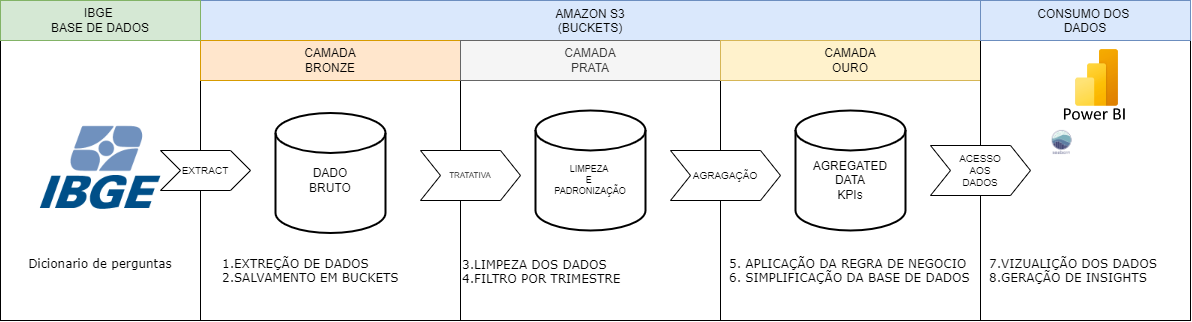

The diagram above was exported from draw.io. Its source (the exported page's mxGraphModel, read from the mxfile embedded in the PNG):
<mxGraphModel dx="1400" dy="655" grid="1" gridSize="10" guides="1" tooltips="1" connect="1" arrows="1" fold="1" page="1" pageScale="1" pageWidth="1920" pageHeight="1200" math="0" shadow="0">
  <root>
    <mxCell id="0" />
    <mxCell id="1" parent="0" />
    <mxCell id="q7x4hh1Xrs1UEdXplfxt-33" value="" style="rounded=0;whiteSpace=wrap;html=1;verticalAlign=top;" parent="1" vertex="1">
      <mxGeometry x="350" y="260" width="200" height="280" as="geometry" />
    </mxCell>
    <mxCell id="q7x4hh1Xrs1UEdXplfxt-4" value="AMAZON S3&lt;br&gt;(BUCKETS)" style="rounded=0;whiteSpace=wrap;html=1;verticalAlign=top;fillColor=#dae8fc;strokeColor=#6c8ebf;" parent="1" vertex="1">
      <mxGeometry x="550" y="220" width="780" height="320" as="geometry" />
    </mxCell>
    <mxCell id="q7x4hh1Xrs1UEdXplfxt-5" value="" style="rounded=0;whiteSpace=wrap;html=1;verticalAlign=top;" parent="1" vertex="1">
      <mxGeometry x="550" y="260" width="260" height="280" as="geometry" />
    </mxCell>
    <mxCell id="q7x4hh1Xrs1UEdXplfxt-6" value="" style="rounded=0;whiteSpace=wrap;html=1;verticalAlign=top;" parent="1" vertex="1">
      <mxGeometry x="810" y="260" width="260" height="280" as="geometry" />
    </mxCell>
    <mxCell id="q7x4hh1Xrs1UEdXplfxt-7" value="" style="rounded=0;whiteSpace=wrap;html=1;verticalAlign=top;" parent="1" vertex="1">
      <mxGeometry x="1070" y="260" width="260" height="280" as="geometry" />
    </mxCell>
    <mxCell id="q7x4hh1Xrs1UEdXplfxt-8" value="&lt;div style=&quot;font-size: 10px;&quot;&gt;EXTRACT&lt;/div&gt;" style="shape=step;perimeter=stepPerimeter;whiteSpace=wrap;html=1;fixedSize=1;fontSize=10;" parent="1" vertex="1">
      <mxGeometry x="510" y="370" width="90" height="40" as="geometry" />
    </mxCell>
    <mxCell id="q7x4hh1Xrs1UEdXplfxt-9" value="CAMADA&lt;br&gt;BRONZE" style="rounded=0;whiteSpace=wrap;html=1;fillColor=#ffe6cc;strokeColor=#d79b00;" parent="1" vertex="1">
      <mxGeometry x="550" y="260" width="260" height="40" as="geometry" />
    </mxCell>
    <mxCell id="q7x4hh1Xrs1UEdXplfxt-10" value="CAMADA&lt;div&gt;PRATA&lt;/div&gt;" style="rounded=0;whiteSpace=wrap;html=1;fillColor=#f5f5f5;fontColor=#333333;strokeColor=#666666;" parent="1" vertex="1">
      <mxGeometry x="810" y="260" width="260" height="40" as="geometry" />
    </mxCell>
    <mxCell id="q7x4hh1Xrs1UEdXplfxt-11" value="CAMADA&lt;div&gt;OURO&lt;/div&gt;" style="rounded=0;whiteSpace=wrap;html=1;fillColor=#fff2cc;strokeColor=#d6b656;" parent="1" vertex="1">
      <mxGeometry x="1070" y="260" width="260" height="40" as="geometry" />
    </mxCell>
    <mxCell id="q7x4hh1Xrs1UEdXplfxt-12" value="" style="strokeWidth=2;html=1;shape=mxgraph.flowchart.database;whiteSpace=wrap;" parent="1" vertex="1">
      <mxGeometry x="625" y="332.5" width="110" height="120" as="geometry" />
    </mxCell>
    <mxCell id="q7x4hh1Xrs1UEdXplfxt-13" value="DADO&lt;div&gt;BRUTO&lt;/div&gt;" style="text;html=1;align=center;verticalAlign=middle;whiteSpace=wrap;rounded=0;" parent="1" vertex="1">
      <mxGeometry x="630" y="370" width="100" height="60" as="geometry" />
    </mxCell>
    <mxCell id="q7x4hh1Xrs1UEdXplfxt-15" value="&lt;div style=&quot;font-size: 8px;&quot;&gt;TRATATIVA&lt;/div&gt;" style="shape=step;perimeter=stepPerimeter;whiteSpace=wrap;html=1;fixedSize=1;fontSize=8;" parent="1" vertex="1">
      <mxGeometry x="770" y="370" width="100" height="50" as="geometry" />
    </mxCell>
    <mxCell id="q7x4hh1Xrs1UEdXplfxt-16" value="IBGE&amp;nbsp;&lt;div&gt;BASE DE DADOS&lt;/div&gt;" style="rounded=0;whiteSpace=wrap;html=1;fillColor=#d5e8d4;strokeColor=#82b366;" parent="1" vertex="1">
      <mxGeometry x="350" y="220" width="200" height="40" as="geometry" />
    </mxCell>
    <mxCell id="q7x4hh1Xrs1UEdXplfxt-17" value="" style="strokeWidth=2;html=1;shape=mxgraph.flowchart.database;whiteSpace=wrap;" parent="1" vertex="1">
      <mxGeometry x="885" y="330" width="110" height="120" as="geometry" />
    </mxCell>
    <mxCell id="q7x4hh1Xrs1UEdXplfxt-20" value="LIMPEZA&amp;nbsp;&lt;div&gt;E&amp;nbsp;&lt;div&gt;PADRONIZAÇÃO&lt;/div&gt;&lt;/div&gt;" style="text;html=1;align=center;verticalAlign=middle;whiteSpace=wrap;rounded=0;fontSize=9;" parent="1" vertex="1">
      <mxGeometry x="880" y="370" width="120" height="60" as="geometry" />
    </mxCell>
    <mxCell id="q7x4hh1Xrs1UEdXplfxt-21" value="&lt;div style=&quot;font-size: 10px;&quot;&gt;AGRAGAÇÃO&lt;/div&gt;" style="shape=step;perimeter=stepPerimeter;whiteSpace=wrap;html=1;fixedSize=1;fontSize=10;" parent="1" vertex="1">
      <mxGeometry x="1020" y="370" width="110" height="50" as="geometry" />
    </mxCell>
    <mxCell id="q7x4hh1Xrs1UEdXplfxt-22" value="" style="strokeWidth=2;html=1;shape=mxgraph.flowchart.database;whiteSpace=wrap;" parent="1" vertex="1">
      <mxGeometry x="1145" y="330" width="110" height="120" as="geometry" />
    </mxCell>
    <mxCell id="q7x4hh1Xrs1UEdXplfxt-23" value="AGREGATED DATA&lt;br&gt;KPIs" style="text;html=1;align=center;verticalAlign=middle;whiteSpace=wrap;rounded=0;" parent="1" vertex="1">
      <mxGeometry x="1148.75" y="365" width="102.5" height="70" as="geometry" />
    </mxCell>
    <mxCell id="q7x4hh1Xrs1UEdXplfxt-24" value="" style="rounded=0;whiteSpace=wrap;html=1;" parent="1" vertex="1">
      <mxGeometry x="1330" y="220" width="210" height="320" as="geometry" />
    </mxCell>
    <mxCell id="q7x4hh1Xrs1UEdXplfxt-25" value="&lt;div&gt;CONSUMO DOS&amp;nbsp;&lt;/div&gt;&lt;div&gt;DADOS&lt;/div&gt;" style="rounded=0;whiteSpace=wrap;html=1;verticalAlign=top;fillColor=#dae8fc;strokeColor=#6c8ebf;" parent="1" vertex="1">
      <mxGeometry x="1330" y="220" width="210" height="40" as="geometry" />
    </mxCell>
    <mxCell id="q7x4hh1Xrs1UEdXplfxt-26" value="" style="shape=image;verticalLabelPosition=bottom;labelBackgroundColor=default;verticalAlign=top;aspect=fixed;imageAspect=0;image=https://logos-world.net/wp-content/uploads/2022/02/Microsoft-Power-BI-Symbol.png;" parent="1" vertex="1">
      <mxGeometry x="1381.25" y="268" width="128.89" height="72.5" as="geometry" />
    </mxCell>
    <mxCell id="q7x4hh1Xrs1UEdXplfxt-27" value="&lt;div style=&quot;font-size: 10px;&quot;&gt;ACESSO&lt;/div&gt;&lt;div style=&quot;font-size: 10px;&quot;&gt;AOS&lt;/div&gt;&lt;div style=&quot;font-size: 10px;&quot;&gt;DADOS&lt;/div&gt;" style="shape=step;perimeter=stepPerimeter;whiteSpace=wrap;html=1;fixedSize=1;fontSize=10;" parent="1" vertex="1">
      <mxGeometry x="1280" y="365" width="100" height="50" as="geometry" />
    </mxCell>
    <mxCell id="q7x4hh1Xrs1UEdXplfxt-35" value="" style="shape=image;verticalLabelPosition=bottom;labelBackgroundColor=default;verticalAlign=top;aspect=fixed;imageAspect=0;image=https://www.ripsa.org.br/wp-content/uploads/2025/08/18-IBGE-Logo.png;" parent="1" vertex="1">
      <mxGeometry x="375" y="312.5" width="150" height="150" as="geometry" />
    </mxCell>
    <mxCell id="q7x4hh1Xrs1UEdXplfxt-38" value="Dicionario de perguntas" style="text;whiteSpace=wrap;html=1;align=center;verticalAlign=top;fontFamily=Verdana;" parent="1" vertex="1">
      <mxGeometry x="370" y="470" width="160" height="40" as="geometry" />
    </mxCell>
    <mxCell id="q7x4hh1Xrs1UEdXplfxt-40" value="&lt;span style=&quot;background-color: initial;&quot;&gt;1.EXTREÇÃO DE DADOS&lt;/span&gt;&lt;br&gt;&lt;span style=&quot;background-color: initial;&quot;&gt;2.SALVAMENTO EM BUCKETS&lt;/span&gt;" style="text;whiteSpace=wrap;html=1;align=left;verticalAlign=top;fontFamily=Verdana;" parent="1" vertex="1">
      <mxGeometry x="570" y="470" width="240" height="46.25" as="geometry" />
    </mxCell>
    <mxCell id="q7x4hh1Xrs1UEdXplfxt-43" value="7.VIZUALIÇÃO DOS DADOS&lt;div&gt;8.GERAÇÃO DE INSIGHTS&lt;/div&gt;" style="text;whiteSpace=wrap;html=1;align=left;verticalAlign=top;fontFamily=Verdana;" parent="1" vertex="1">
      <mxGeometry x="1337.5" y="470" width="195" height="40" as="geometry" />
    </mxCell>
    <mxCell id="MAfjRVw-pzo0F1MgkMgY-1" value="3.LIMPEZA DOS DADOS&lt;div&gt;4.FILTRO POR TRIMESTRE&lt;/div&gt;" style="text;whiteSpace=wrap;html=1;align=left;verticalAlign=top;fontFamily=Verdana;" parent="1" vertex="1">
      <mxGeometry x="810" y="471.25" width="250" height="37.5" as="geometry" />
    </mxCell>
    <mxCell id="MAfjRVw-pzo0F1MgkMgY-2" value="5. APLICAÇÃO DA REGRA DE NEGOCIO&lt;br&gt;6. SIMPLIFICAÇÃO DA BASE DE DADOS" style="text;whiteSpace=wrap;html=1;align=left;verticalAlign=top;fontFamily=Verdana;" parent="1" vertex="1">
      <mxGeometry x="1077.5" y="470" width="245" height="37.5" as="geometry" />
    </mxCell>
    <mxCell id="8W3hC4bCNYYutB0n53QM-1" value="" style="shape=image;verticalLabelPosition=bottom;labelBackgroundColor=default;verticalAlign=top;aspect=fixed;imageAspect=0;image=https://seaborn.pydata.org/_images/logo-tall-lightbg.svg;" vertex="1" parent="1">
      <mxGeometry x="1400" y="349" width="91.38" height="110" as="geometry" />
    </mxCell>
  </root>
</mxGraphModel>